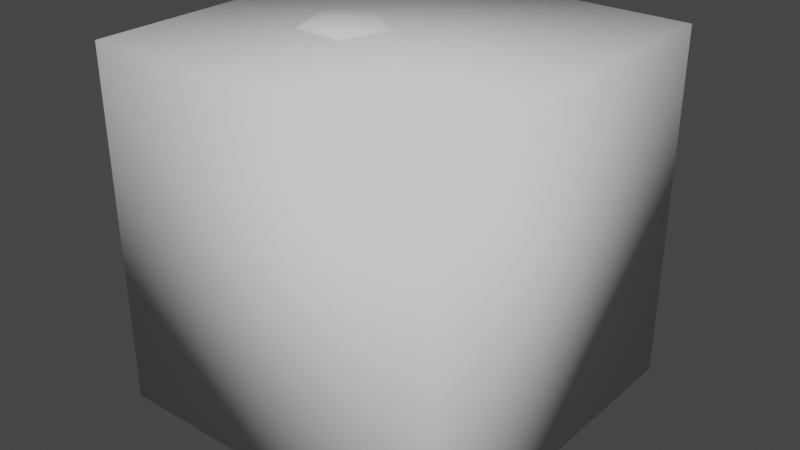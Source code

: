 # Source: Objects.blend  (saved by Blender 2.82.7; exported with 4.5.12 LTS)
import bpy
from mathutils import Matrix  # noqa: F401  (used for matrix-valued properties, if any)

bpy.ops.wm.read_factory_settings(use_empty=True)
scene = bpy.context.scene
scene.name = 'Scene'

# ---- collections
col_collection = bpy.data.collections.new('Collection'); scene.collection.children.link(col_collection)

# ---- world
world_world = bpy.data.worlds.new('World'); scene.world = world_world
world_world.use_nodes = True; world_world.node_tree.nodes.clear()
_N = world_world.node_tree.nodes; _L = world_world.node_tree.links
n0 = _N.new('ShaderNodeOutputWorld'); n0.name = 'World Output'; n0.location = (300, 300)
n1 = _N.new('ShaderNodeBackground'); n1.name = 'Background'; n1.location = (10, 300)
n1.inputs[0].default_value = (0.05088, 0.05088, 0.05088, 1.0)
_L.new(n1.outputs[0], n0.inputs[0])
n0.is_active_output = True
world_world.color = (0.05088, 0.05088, 0.05088)
world_world.use_sun_shadow = False
world_world.sun_shadow_jitter_overblur = 0.0

# ---- meshes
me_turbo = bpy.data.meshes.new('Turbo')
me_turbo.from_pydata([(-1.585e-08, 0.1327, -0.06481), (-1.585e-08, 0.1327, 0.2006), (0.1262, 0.04101, -0.06481), (0.1262, 0.04101, 0.2006), (0.07801, -0.1074, -0.06481), (0.07801, -0.1074, 0.2006), (-0.07801, -0.1074, -0.06481), (-0.07801, -0.1074, 0.2006), (-0.1262, 0.04101, -0.06481), (-0.1262, 0.04101, 0.2006), (-1.304e-08, 0.2071, -0.1535), (0.1969, 0.06399, -0.1535), (0.1217, -0.1675, -0.1535), (-0.1217, -0.1675, -0.1535), (-0.1969, 0.06399, -0.1535), (0.05742, 0.01866, 0.2497), (-1.85e-08, 0.06038, 0.2497), (0.03549, -0.04885, 0.2497), (-0.03549, -0.04885, 0.2497), (-0.05742, 0.01866, 0.2497), (-1.947e-08, 0.05351, -0.1771), (0.05089, 0.01654, -0.1771), (0.03145, -0.04329, -0.1771), (-0.03145, -0.04329, -0.1771), (-0.05089, 0.01654, -0.1771), (-1.834e-08, 0.1146, -0.1771), (0.109, 0.0354, -0.1771), (0.06734, -0.09268, -0.1771), (-0.06734, -0.09268, -0.1771), (-0.109, 0.0354, -0.1771), (-1.721e-08, 9.649e-09, -0.3462), (0.04322, 0.05949, -0.2569), (0.06993, -0.02272, -0.2743), (-2.768e-08, -0.07353, -0.2569), (-0.06993, -0.02272, -0.2743), (-0.04322, 0.05949, -0.2743), (-2.099e-08, 1.64e-08, 0.2497)], [], [(0, 1, 3, 2), (2, 3, 5, 4), (4, 5, 7, 6), (3, 1, 16, 15), (6, 7, 9, 8), (8, 9, 1, 0), (6, 8, 14, 13), (14, 10, 25, 29), (2, 4, 12, 11), (8, 0, 10, 14), (0, 2, 11, 10), (4, 6, 13, 12), (7, 5, 17, 18), (9, 7, 18, 19), (5, 3, 15, 17), (1, 9, 19, 16), (21, 20, 31), (12, 13, 28, 27), (10, 11, 26, 25), (13, 14, 29, 28), (11, 12, 27, 26), (22, 21, 32), (23, 22, 33), (24, 23, 34), (20, 24, 35), (20, 21, 30), (21, 22, 30), (22, 23, 30), (23, 24, 30), (24, 20, 30), (20, 25, 31), (25, 26, 31), (26, 21, 31), (21, 26, 32), (26, 27, 32), (27, 22, 32), (22, 27, 33), (27, 28, 33), (28, 23, 33), (23, 28, 34), (28, 29, 34), (29, 24, 34), (24, 29, 35), (29, 25, 35), (25, 20, 35), (15, 16, 36), (16, 19, 36), (19, 18, 36), (18, 17, 36), (17, 15, 36)])
me_turbo.polygons.foreach_set('use_smooth', [True] * 50)
me_turbo.use_remesh_fix_poles = True
me_turbo.use_remesh_preserve_attributes = False
me_turbo.use_mirror_vertex_groups = False
me_turbo.update()
me_grab = bpy.data.meshes.new('Grab')
me_grab.from_pydata([(5.517e-08, 0.1772, -2.452e-08), (-0.1253, 0.1253, -2.452e-08), (-0.1772, -1.388e-08, -2.452e-08), (-0.1253, -0.1253, -2.452e-08), (7.066e-08, -0.1772, -2.452e-08), (0.1253, -0.1253, -2.452e-08), (0.1772, -4.018e-09, -2.452e-08), (0.1253, 0.1253, -2.452e-08), (-0.08794, 0.08794, -0.01789), (5.517e-08, 0.1244, -0.01789), (-0.1244, -1.217e-08, -0.01789), (-0.08794, -0.08794, -0.01789), (6.896e-08, -0.1244, -0.01789), (0.08794, -0.08794, -0.01789), (0.1244, -4.018e-09, -0.01789), (0.08794, 0.08794, -0.01789), (-0.1092, 0.1092, 0.09157), (5.558e-08, 0.1545, 0.09157), (-0.1545, -1.226e-08, 0.09157), (-0.1092, -0.1092, 0.09157), (6.909e-08, -0.1545, 0.09157), (0.1092, -0.1092, 0.09157), (0.1545, -3.662e-09, 0.09157), (0.1092, 0.1092, 0.09157), (-0.1253, 0.1253, -0.03578), (5.517e-08, 0.1772, -0.03578), (-0.1772, -1.388e-08, -0.03578), (-0.1253, -0.1253, -0.03578), (7.066e-08, -0.1772, -0.03578), (0.1253, -0.1253, -0.03578), (0.1772, -4.018e-09, -0.03578), (0.1253, 0.1253, -0.03578), (-0.07668, 0.07668, 0.07597), (5.558e-08, 0.1084, 0.07597), (-0.1084, -1.077e-08, 0.07597), (-0.07668, -0.07668, 0.07597), (6.76e-08, -0.1084, 0.07597), (0.07668, -0.07668, 0.07597), (0.1084, -3.662e-09, 0.07597), (0.07668, 0.07668, 0.07597), (-0.1092, 0.1092, 0.06038), (5.558e-08, 0.1545, 0.06038), (-0.1545, -1.226e-08, 0.06038), (-0.1092, -0.1092, 0.06038), (6.909e-08, -0.1545, 0.06038), (0.1092, -0.1092, 0.06038), (0.1545, -3.662e-09, 0.06038), (0.1092, 0.1092, 0.06038), (-0.09826, 0.09826, -0.09149), (5.586e-08, 0.139, -0.09149), (-0.139, -1.115e-08, -0.09149), (-0.09826, -0.09826, -0.09149), (6.801e-08, -0.139, -0.09149), (0.09826, -0.09826, -0.09149), (0.139, -3.419e-09, -0.09149), (0.09826, 0.09826, -0.09149), (-0.06897, 0.06897, -0.1055), (5.586e-08, 0.09754, -0.1055), (-0.09754, -9.814e-09, -0.1055), (-0.06897, -0.06897, -0.1055), (6.667e-08, -0.09754, -0.1055), (0.06897, -0.06897, -0.1055), (0.09754, -3.419e-09, -0.1055), (0.06897, 0.06897, -0.1055), (-0.09826, 0.09826, -0.1196), (5.586e-08, 0.139, -0.1196), (-0.139, -1.115e-08, -0.1196), (-0.09826, -0.09826, -0.1196), (6.801e-08, -0.139, -0.1196), (0.09826, -0.09826, -0.1196), (0.139, -3.419e-09, -0.1196), (0.09826, 0.09826, -0.1196)], [], [(8, 9, 25, 24), (8, 1, 0, 9), (10, 2, 1, 8), (11, 3, 2, 10), (12, 4, 3, 11), (13, 5, 4, 12), (14, 6, 5, 13), (15, 7, 6, 14), (9, 0, 7, 15), (10, 8, 24, 26), (11, 10, 26, 27), (12, 11, 27, 28), (13, 12, 28, 29), (14, 13, 29, 30), (15, 14, 30, 31), (9, 15, 31, 25), (4, 5, 29, 28), (38, 22, 21, 37), (5, 6, 30, 29), (39, 23, 22, 38), (6, 7, 31, 30), (32, 16, 17, 33), (32, 33, 41, 40), (7, 0, 25, 31), (0, 1, 24, 25), (34, 18, 16, 32), (1, 2, 26, 24), (35, 19, 18, 34), (2, 3, 27, 26), (36, 20, 19, 35), (3, 4, 28, 27), (37, 21, 20, 36), (33, 17, 23, 39), (34, 32, 40, 42), (35, 34, 42, 43), (36, 35, 43, 44), (37, 36, 44, 45), (38, 37, 45, 46), (39, 38, 46, 47), (33, 39, 47, 41), (20, 21, 45, 44), (21, 22, 46, 45), (22, 23, 47, 46), (23, 17, 41, 47), (17, 16, 40, 41), (16, 18, 42, 40), (18, 19, 43, 42), (19, 20, 44, 43), (62, 54, 53, 61), (63, 55, 54, 62), (56, 48, 49, 57), (56, 57, 65, 64), (58, 50, 48, 56), (59, 51, 50, 58), (60, 52, 51, 59), (61, 53, 52, 60), (57, 49, 55, 63), (58, 56, 64, 66), (59, 58, 66, 67), (60, 59, 67, 68), (61, 60, 68, 69), (62, 61, 69, 70), (63, 62, 70, 71), (57, 63, 71, 65), (52, 53, 69, 68), (53, 54, 70, 69), (54, 55, 71, 70), (55, 49, 65, 71), (49, 48, 64, 65), (48, 50, 66, 64), (50, 51, 67, 66), (51, 52, 68, 67)])
me_grab.polygons.foreach_set('use_smooth', [True] * 72)
me_grab.use_remesh_fix_poles = True
me_grab.use_remesh_preserve_attributes = False
me_grab.use_mirror_vertex_groups = False
me_grab.update()
me_rocket = bpy.data.meshes.new('Rocket')
me_rocket.from_pydata([(-0.02327, 0.04686, -0.035), (-0.02327, 0.04686, 0.035), (0.05166, -0.007942, -0.03469), (0.05166, -0.007942, 0.03469), (0.04646, -0.02394, -0.03469), (0.04646, -0.02394, 0.03469), (-0.008616, -0.05158, -0.0349), (-0.008616, -0.05158, 0.0349), (-0.03737, 0.03661, -0.035), (-0.03737, 0.03661, 0.035), (0.06064, 0.0197, 0.06376), (0.04602, 0.01495, -0.08447), (0.008616, -0.05158, -0.0349), (0.008616, -0.05158, 0.0349), (0.09905, -0.03218, -0.06605), (0.03748, -0.05158, 0.06376), (0.02844, -0.03915, -0.08447), (-0.02844, -0.03915, -0.08447), (-0.03748, -0.05158, 0.06376), (-2.421e-08, -0.09841, -0.06625), (-1.529e-08, 0.04839, -0.08447), (-1.423e-08, 0.06376, 0.06376), (-0.06064, 0.0197, 0.06376), (-0.04602, 0.01495, -0.08447), (-0.05504, 0.07468, -0.06651), (-1.9e-08, 1.74e-08, 0.1581)], [], [(20, 21, 10, 11), (3, 5, 14), (7, 6, 19), (17, 18, 22, 23), (1, 0, 24), (2, 3, 14), (5, 4, 14), (13, 7, 19), (12, 13, 19), (9, 1, 24), (8, 9, 24), (11, 10, 15, 16), (16, 15, 18, 17), (20, 23, 22, 21), (22, 18, 25), (18, 15, 25), (15, 10, 25), (10, 21, 25), (21, 22, 25)])
me_rocket.polygons.foreach_set('use_smooth', [True] * 19)
me_rocket.use_remesh_fix_poles = True
me_rocket.use_remesh_preserve_attributes = False
me_rocket.use_mirror_vertex_groups = False
me_rocket.update()
me_box = bpy.data.meshes.new('Box')
me_box.from_pydata([(-0.7345, -0.7345, -0.7345), (-0.7345, -0.7345, 0.7345), (-0.7345, 0.7345, -0.7345), (-0.7345, 0.7345, 0.7345), (0.7345, -0.7345, -0.7345), (0.7345, -0.7345, 0.7345), (0.7345, 0.7345, -0.7345), (0.7345, 0.7345, 0.7345)], [], [(0, 1, 3, 2), (2, 3, 7, 6), (6, 7, 5, 4), (4, 5, 1, 0), (2, 6, 4, 0), (7, 3, 1, 5)])
me_box.polygons.foreach_set('use_smooth', [True] * 6)
me_box.use_remesh_fix_poles = True
me_box.use_remesh_preserve_attributes = False
me_box.use_mirror_vertex_groups = False
me_box.update()

# ---- objects
ob_turbo = bpy.data.objects.new('Turbo', me_turbo)
ob_grab = bpy.data.objects.new('Grab', me_grab)
ob_rocket = bpy.data.objects.new('Rocket', me_rocket)
ob_box = bpy.data.objects.new('Box', me_box)

# ---- transforms, parenting, visibility, modifiers, constraints
ob_turbo.location = (0.0, 0.0, 0.0)
ob_turbo.lineart.crease_threshold = 0.0
ob_grab.location = (0.0, 0.0, 0.0)
ob_grab.lineart.crease_threshold = 0.0
ob_rocket.location = (0.0, 0.0, 0.0)
ob_rocket.lineart.crease_threshold = 0.0
ob_box.location = (0.07812, 0.0244, -0.04101)
ob_box.scale = (0.3877, 0.3877, 0.3877)
ob_box.lineart.crease_threshold = 0.0

# ---- collection membership
col_collection.objects.link(ob_turbo)
col_collection.objects.link(ob_grab)
col_collection.objects.link(ob_rocket)
col_collection.objects.link(ob_box)

# ---- scene / render settings (as saved in the file)
scene.frame_start = 1; scene.frame_end = 250; scene.frame_set(1)
scene.render.engine = 'BLENDER_EEVEE_NEXT'
scene.cycles.use_denoising = False
scene.cycles.samples = 128
scene.cycles.sampling_pattern = 'TABULATED_SOBOL'
scene.cycles.use_adaptive_sampling = False
scene.cycles.use_light_tree = False
scene.view_settings.view_transform = 'Filmic'
bpy.context.view_layer.update()

# ---- added for rendering (the .blend has no active camera and no usable light): camera, sun
cam_auto = bpy.data.cameras.new('AutoCamera')
cam_auto.lens = 50.0
cam_auto.sensor_width = 36.0
cam_auto.clip_end = 1000.0
ob_auto_camera = bpy.data.objects.new('AutoCamera', cam_auto)
scene.collection.objects.link(ob_auto_camera)
ob_auto_camera.location = (1.00503, -1.0879, 0.693299)
ob_auto_camera.rotation_euler = (1.09748, -7.21219e-08, 0.694738)
scene.camera = ob_auto_camera
light_auto_sun = bpy.data.lights.new('AutoSun', 'SUN')
light_auto_sun.energy = 3.0
light_auto_sun.angle = 0.0523599
ob_auto_sun = bpy.data.objects.new('AutoSun', light_auto_sun)
scene.collection.objects.link(ob_auto_sun)
ob_auto_sun.rotation_euler = (0.872665, 0.174533, 0.523599)
bpy.context.view_layer.update()
